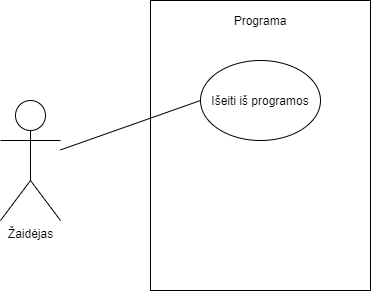

The diagram above was exported from draw.io. Its source (the exported page's mxGraphModel, read from the mxfile embedded in the PNG):
<mxGraphModel dx="498" dy="460" grid="1" gridSize="10" guides="1" tooltips="1" connect="1" arrows="1" fold="1" page="1" pageScale="1" pageWidth="827" pageHeight="1169" math="0" shadow="0">
  <root>
    <mxCell id="0" />
    <mxCell id="1" parent="0" />
    <mxCell id="mYaIZXVw9nDWt5DGvimw-105" value="" style="rounded=0;whiteSpace=wrap;html=1;" vertex="1" parent="1">
      <mxGeometry x="210" y="200" width="220" height="290" as="geometry" />
    </mxCell>
    <mxCell id="mYaIZXVw9nDWt5DGvimw-106" value="Žaidėjas" style="shape=umlActor;verticalLabelPosition=bottom;labelBackgroundColor=#ffffff;verticalAlign=top;html=1;outlineConnect=0;" vertex="1" parent="1">
      <mxGeometry x="60" y="300" width="60" height="120" as="geometry" />
    </mxCell>
    <mxCell id="mYaIZXVw9nDWt5DGvimw-107" value="Programa" style="text;html=1;strokeColor=none;fillColor=none;align=center;verticalAlign=middle;whiteSpace=wrap;rounded=0;" vertex="1" parent="1">
      <mxGeometry x="300" y="210" width="40" height="20" as="geometry" />
    </mxCell>
    <mxCell id="mYaIZXVw9nDWt5DGvimw-108" value="" style="endArrow=none;html=1;entryX=0;entryY=0.5;entryDx=0;entryDy=0;" edge="1" parent="1" source="mYaIZXVw9nDWt5DGvimw-106">
      <mxGeometry width="50" height="50" relative="1" as="geometry">
        <mxPoint x="250" y="440" as="sourcePoint" />
        <mxPoint x="260" y="300" as="targetPoint" />
      </mxGeometry>
    </mxCell>
    <mxCell id="mYaIZXVw9nDWt5DGvimw-109" style="edgeStyle=orthogonalEdgeStyle;rounded=0;orthogonalLoop=1;jettySize=auto;html=1;exitX=0.5;exitY=1;exitDx=0;exitDy=0;" edge="1" parent="1" source="mYaIZXVw9nDWt5DGvimw-105" target="mYaIZXVw9nDWt5DGvimw-105">
      <mxGeometry relative="1" as="geometry" />
    </mxCell>
    <mxCell id="mYaIZXVw9nDWt5DGvimw-110" value="Išeiti iš programos" style="ellipse;whiteSpace=wrap;html=1;" vertex="1" parent="1">
      <mxGeometry x="260" y="260" width="120" height="80" as="geometry" />
    </mxCell>
  </root>
</mxGraphModel>